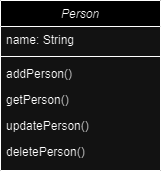

The diagram above was exported from draw.io. Its source (the exported page's mxGraphModel, read from the mxfile embedded in the PNG):
<mxGraphModel dx="1114" dy="648" grid="1" gridSize="10" guides="1" tooltips="1" connect="1" arrows="1" fold="1" page="1" pageScale="1" pageWidth="827" pageHeight="1169" math="0" shadow="0">
  <root>
    <mxCell id="WIyWlLk6GJQsqaUBKTNV-0" />
    <mxCell id="WIyWlLk6GJQsqaUBKTNV-1" parent="WIyWlLk6GJQsqaUBKTNV-0" />
    <mxCell id="zkfFHV4jXpPFQw0GAbJ--0" value="Person" style="swimlane;fontStyle=2;align=center;verticalAlign=top;childLayout=stackLayout;horizontal=1;startSize=26;horizontalStack=0;resizeParent=1;resizeLast=0;collapsible=1;marginBottom=0;rounded=0;shadow=0;strokeWidth=1;" parent="WIyWlLk6GJQsqaUBKTNV-1" vertex="1">
      <mxGeometry x="220" y="120" width="160" height="170" as="geometry">
        <mxRectangle x="230" y="140" width="160" height="26" as="alternateBounds" />
      </mxGeometry>
    </mxCell>
    <mxCell id="zkfFHV4jXpPFQw0GAbJ--1" value="name: String" style="text;align=left;verticalAlign=top;spacingLeft=4;spacingRight=4;overflow=hidden;rotatable=0;points=[[0,0.5],[1,0.5]];portConstraint=eastwest;" parent="zkfFHV4jXpPFQw0GAbJ--0" vertex="1">
      <mxGeometry y="26" width="160" height="26" as="geometry" />
    </mxCell>
    <mxCell id="zkfFHV4jXpPFQw0GAbJ--4" value="" style="line;html=1;strokeWidth=1;align=left;verticalAlign=middle;spacingTop=-1;spacingLeft=3;spacingRight=3;rotatable=0;labelPosition=right;points=[];portConstraint=eastwest;" parent="zkfFHV4jXpPFQw0GAbJ--0" vertex="1">
      <mxGeometry y="52" width="160" height="8" as="geometry" />
    </mxCell>
    <mxCell id="zkfFHV4jXpPFQw0GAbJ--5" value="addPerson()&#10;&#10;" style="text;align=left;verticalAlign=top;spacingLeft=4;spacingRight=4;overflow=hidden;rotatable=0;points=[[0,0.5],[1,0.5]];portConstraint=eastwest;" parent="zkfFHV4jXpPFQw0GAbJ--0" vertex="1">
      <mxGeometry y="60" width="160" height="26" as="geometry" />
    </mxCell>
    <mxCell id="vpJT0347l_P3DkMGxahS-1" value="getPerson()" style="text;align=left;verticalAlign=top;spacingLeft=4;spacingRight=4;overflow=hidden;rotatable=0;points=[[0,0.5],[1,0.5]];portConstraint=eastwest;" vertex="1" parent="zkfFHV4jXpPFQw0GAbJ--0">
      <mxGeometry y="86" width="160" height="26" as="geometry" />
    </mxCell>
    <mxCell id="vpJT0347l_P3DkMGxahS-2" value="updatePerson()" style="text;align=left;verticalAlign=top;spacingLeft=4;spacingRight=4;overflow=hidden;rotatable=0;points=[[0,0.5],[1,0.5]];portConstraint=eastwest;" vertex="1" parent="zkfFHV4jXpPFQw0GAbJ--0">
      <mxGeometry y="112" width="160" height="26" as="geometry" />
    </mxCell>
    <mxCell id="vpJT0347l_P3DkMGxahS-3" value="deletePerson()" style="text;align=left;verticalAlign=top;spacingLeft=4;spacingRight=4;overflow=hidden;rotatable=0;points=[[0,0.5],[1,0.5]];portConstraint=eastwest;" vertex="1" parent="zkfFHV4jXpPFQw0GAbJ--0">
      <mxGeometry y="138" width="160" height="26" as="geometry" />
    </mxCell>
  </root>
</mxGraphModel>